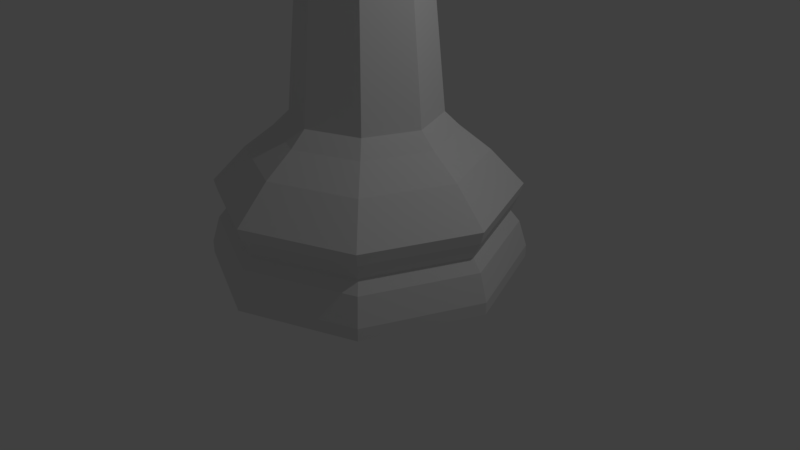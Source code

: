 # Source: LP_Bishop.blend  (saved by Blender 2.79.0; exported with 4.5.12 LTS)
import bpy
from mathutils import Matrix  # noqa: F401  (used for matrix-valued properties, if any)

bpy.ops.wm.read_factory_settings(use_empty=True)
scene = bpy.context.scene
scene.name = 'Scene'

# ---- collections
col_collection_1 = bpy.data.collections.new('Collection 1'); scene.collection.children.link(col_collection_1)

# ---- world
world_world = bpy.data.worlds.new('World'); scene.world = world_world
world_world.color = (0.05088, 0.05088, 0.05088)
world_world.use_sun_shadow = False
world_world.sun_shadow_jitter_overblur = 0.0
world_world.cycles.sampling_method = 'MANUAL'

# ---- cameras
cam_camera = bpy.data.cameras.new('Camera')
cam_camera.clip_end = 100.0
cam_camera.lens = 35.0
cam_camera.sensor_width = 32.0
cam_camera.sensor_height = 18.0
cam_camera.ortho_scale = 7.314
cam_camera.dof.focus_distance = 0.0
cam_camera.dof.aperture_fstop = 128.0

# ---- lights
light_lamp = bpy.data.lights.new('Lamp', 'POINT')
light_lamp.transmission_factor = 0.0
light_lamp.cutoff_distance = 30.0
light_lamp.energy = 100.0
light_lamp.shadow_buffer_clip_start = 1.001
light_lamp.shadow_soft_size = 0.1
light_lamp.shadow_maximum_resolution = 0.006
light_lamp.use_absolute_resolution = True

# ---- meshes
me_cube = bpy.data.meshes.new('Cube')
me_cube.from_pydata([(-1.0, 0.4071, -1.0), (-1.049, 0.6992, 0.817), (-1.0, 1.0, -1.0), (-1.021, 0.972, 0.5606), (1.0, 0.4071, -1.0), (0.9506, 0.6992, 0.817), (1.0, 1.0, -1.0), (0.9792, 0.972, 0.5606)], [], [(0, 1, 3, 2), (2, 3, 7, 6), (6, 7, 5, 4), (4, 5, 1, 0), (2, 6, 4, 0), (7, 3, 1, 5)])
me_cube.use_remesh_preserve_volume = False
me_cube.use_remesh_preserve_attributes = False
me_cube.use_mirror_vertex_groups = False
me_cube.update()
me_cylinder = bpy.data.meshes.new('Cylinder')
me_cylinder.from_pydata([(-0.6392, 1.548, -2.027e-05), (0.4215, 1.109, -2.027e-05), (0.8608, 0.04842, -2.027e-05), (0.4215, -1.012, -2.027e-05), (-0.6392, -1.452, -2.027e-05), (-1.7, -1.012, -2.027e-05), (-2.139, 0.04842, -2.027e-05), (-1.7, 1.109, -2.027e-05), (-0.6392, 1.168, 1.099), (0.1527, 0.8402, 1.099), (0.4806, 0.04842, 1.099), (0.1527, -0.7434, 1.099), (-0.6392, -1.071, 1.099), (-1.431, -0.7434, 1.099), (-1.759, 0.04842, 1.099), (-1.431, 0.8402, 1.099), (-0.6392, 0.8966, 1.309), (-0.03941, 0.6482, 1.309), (0.209, 0.04842, 1.309), (-0.03941, -0.5513, 1.309), (-0.6392, -0.7997, 1.309), (-1.239, -0.5513, 1.309), (-1.487, 0.04842, 1.309), (-1.239, 0.6482, 1.309), (-0.6392, 1.548, 0.1174), (-0.6392, 1.47, 0.3758), (0.4215, 1.109, 0.1174), (0.3658, 1.053, 0.3758), (0.8608, 0.04842, 0.1174), (0.7821, 0.04842, 0.3758), (0.4215, -1.012, 0.1174), (0.3658, -0.9566, 0.3758), (-0.6392, -1.452, 0.1174), (-0.6392, -1.373, 0.3758), (-1.7, -1.012, 0.1174), (-1.644, -0.9566, 0.3758), (-2.139, 0.04842, 0.1174), (-2.06, 0.04842, 0.3758), (-1.7, 1.109, 0.1174), (-1.644, 1.053, 0.3758), (-0.6392, 1.455, 0.6453), (-0.6392, 1.487, 0.763), (0.3553, 1.043, 0.6453), (0.3778, 1.065, 0.763), (0.7673, 0.04842, 0.6453), (0.799, 0.04842, 0.763), (0.3553, -0.9461, 0.6453), (0.3778, -0.9685, 0.763), (-0.6392, -1.358, 0.6453), (-0.6392, -1.39, 0.763), (-1.634, -0.9461, 0.6453), (-1.656, -0.9685, 0.763), (-2.046, 0.04842, 0.6453), (-2.077, 0.04842, 0.763), (-1.634, 1.043, 0.6453), (-1.656, 1.065, 0.763), (-0.6392, 1.382, 0.4848), (0.304, 0.9915, 0.4848), (0.6946, 0.04842, 0.4848), (0.304, -0.8947, 0.4848), (-0.6392, -1.285, 0.4848), (-1.582, -0.8947, 0.4848), (-1.973, 0.04842, 0.4848), (-1.582, 0.9915, 0.4848), (-0.6392, 0.7453, 1.454), (-0.1463, 0.5412, 1.454), (0.05778, 0.04842, 1.454), (-0.1463, -0.4444, 1.454), (-0.6392, -0.6485, 1.454), (-1.132, -0.4444, 1.454), (-1.336, 0.04842, 1.454), (-1.132, 0.5412, 1.454), (-0.0952, 0.04842, 3.061), (-0.2545, 0.4331, 3.061), (-0.6392, 0.5924, 3.061), (-0.2545, -0.3362, 3.061), (-0.6392, -0.4955, 3.061), (-1.024, 0.4331, 3.061), (-1.024, -0.3362, 3.061), (-1.183, 0.04842, 3.061), (0.3172, 0.04842, 3.19), (0.03711, 0.7247, 3.19), (-0.6392, 1.005, 3.19), (0.03711, -0.6278, 3.19), (-0.6392, -0.908, 3.19), (-1.315, 0.7247, 3.19), (-1.315, -0.6278, 3.19), (-1.596, 0.04842, 3.19), (0.02939, 0.04842, 3.436), (-0.1664, 0.5211, 3.436), (-0.6392, 0.717, 3.436), (-0.1664, -0.4243, 3.436), (-0.6392, -0.6201, 3.436), (-1.112, 0.5211, 3.436), (-1.112, -0.4243, 3.436), (-1.308, 0.04842, 3.436), (-0.2294, 0.4582, 5.011), (-0.05966, 0.6279, 4.419), (-0.2294, 0.4582, 3.61), (-0.05966, 0.04842, 5.011), (-0.05966, 0.04842, 3.61), (-0.2294, -0.3613, 5.011), (-0.05966, -0.5311, 4.419), (-0.2294, -0.3613, 3.61), (-0.6392, -0.5311, 5.011), (-0.6392, -0.7711, 4.419), (-0.6392, -0.5311, 3.61), (-0.6392, 0.04842, 5.57), (-1.049, -0.3613, 5.011), (-1.219, -0.5311, 4.419), (-1.049, -0.3613, 3.61), (-1.219, 0.04842, 5.011), (-1.459, 0.04842, 4.419), (-1.219, 0.04842, 3.61), (-1.049, 0.4582, 5.011), (-1.219, 0.6279, 4.419), (-1.049, 0.4582, 3.61), (-0.6392, 0.6279, 5.011), (-0.6392, 0.8679, 4.419), (-0.6392, 0.6279, 3.61), (-0.2077, -0.383, 3.32), (-0.6392, -0.5617, 3.32), (-0.6392, 0.6586, 3.32), (-0.2077, 0.4799, 3.32), (-1.071, -0.383, 3.32), (-1.249, 0.04842, 3.32), (-1.071, 0.4799, 3.32), (-0.02901, 0.04842, 3.32), (-0.6392, 0.1556, 5.756), (-0.6392, 0.1556, 5.632), (-0.6392, 0.04842, 5.57), (-0.5464, -0.005158, 5.756), (-0.5464, -0.005158, 5.632), (-0.6392, 0.04842, 5.818), (-0.7319, -0.005158, 5.756), (-0.7319, -0.005158, 5.632), (-0.7501, -0.06258, 5.419), (-0.5474, -0.04331, 5.445), (-0.6392, -0.05507, 5.47), (-0.06171, 0.04347, 5.011), (-0.04426, 0.04842, 4.973), (-1.168, -0.07344, 5.011), (-1.417, -0.05134, 4.419), (0.153, 0.1146, 4.419), (0.1072, 0.1216, 4.275), (-1.385, -0.03733, 4.29), (-0.9934, -0.3058, 5.087), (-1.067, -0.3185, 5.011), (-0.3594, -0.2313, 5.189), (-0.6392, -0.2556, 5.277), (-0.172, -0.2227, 5.011), (0.06263, -0.2358, 4.419), (-1.281, -0.3798, 4.419), (-1.246, -0.3834, 4.307), (0.02022, -0.2485, 4.294), (0.1386, 0.04842, 4.278)], [], [(29, 58, 59, 31), (17, 65, 66, 18), (23, 71, 64, 16), (20, 68, 69, 21), (21, 69, 70, 22), (27, 57, 58, 29), (57, 42, 44, 58), (58, 44, 46, 59), (46, 47, 49, 48), (25, 56, 57, 27), (39, 63, 56, 25), (15, 23, 16, 8), (8, 16, 17, 9), (10, 18, 19, 11), (9, 17, 18, 10), (37, 62, 63, 39), (62, 52, 54, 63), (63, 54, 40, 56), (56, 40, 42, 57), (35, 61, 62, 37), (33, 60, 61, 35), (11, 19, 20, 12), (12, 20, 21, 13), (14, 22, 23, 15), (13, 21, 22, 14), (31, 59, 60, 33), (59, 46, 48, 60), (60, 48, 50, 61), (61, 50, 52, 62), (28, 29, 31, 30), (26, 27, 29, 28), (64, 71, 77, 74), (24, 25, 27, 26), (41, 8, 9, 43), (55, 15, 8, 41), (51, 13, 14, 53), (38, 39, 25, 24), (36, 37, 39, 38), (2, 3, 4, 5, 6, 7, 0, 1), (34, 35, 37, 36), (43, 9, 10, 45), (45, 10, 11, 47), (53, 14, 15, 55), (32, 33, 35, 34), (30, 31, 33, 32), (2, 28, 30, 3), (44, 45, 47, 46), (47, 11, 12, 49), (49, 12, 13, 51), (1, 26, 28, 2), (0, 24, 26, 1), (18, 66, 67, 19), (16, 64, 65, 17), (22, 70, 71, 23), (19, 67, 68, 20), (7, 38, 24, 0), (54, 55, 41, 40), (40, 41, 43, 42), (42, 43, 45, 44), (6, 36, 38, 7), (5, 34, 36, 6), (4, 32, 34, 5), (48, 49, 51, 50), (50, 51, 53, 52), (52, 53, 55, 54), (3, 30, 32, 4), (79, 78, 86, 87), (66, 65, 73, 72), (68, 67, 75, 76), (67, 66, 72, 75), (69, 68, 76, 78), (65, 64, 74, 73), (71, 70, 79, 77), (70, 69, 78, 79), (121, 120, 91, 92), (74, 77, 85, 82), (75, 72, 80, 83), (72, 73, 81, 80), (77, 79, 87, 85), (78, 76, 84, 86), (76, 75, 83, 84), (73, 74, 82, 81), (88, 100, 103, 91), (123, 122, 90, 89), (125, 124, 94, 95), (122, 126, 93, 90), (120, 127, 88, 91), (127, 123, 89, 88), (126, 125, 95, 93), (124, 121, 92, 94), (118, 117, 96, 97), (119, 118, 97, 98), (117, 107, 96), (97, 96, 99, 140, 143), (98, 97, 143, 144, 155, 100), (96, 107, 99), (100, 155, 154, 151, 102, 103), (99, 107, 137, 139), (102, 101, 104, 105), (103, 102, 105, 106), (101, 148, 149, 104), (104, 149, 146, 108), (105, 104, 108, 109), (106, 105, 109, 110), (110, 109, 152, 153, 145, 142, 112, 113), (108, 146, 147), (109, 108, 147, 152), (113, 112, 115, 116), (111, 107, 114), (112, 111, 114, 115), (116, 115, 118, 119), (114, 107, 117), (115, 114, 117, 118), (91, 103, 106, 92), (92, 106, 110, 94), (94, 110, 113, 95), (95, 113, 116, 93), (93, 116, 119, 90), (90, 119, 98, 89), (89, 98, 100, 88), (86, 84, 121, 124), (85, 87, 125, 126), (80, 81, 123, 127), (83, 80, 127, 120), (82, 85, 126, 122), (87, 86, 124, 125), (81, 82, 122, 123), (84, 83, 120, 121), (130, 129, 132), (129, 128, 131, 132), (128, 133, 131), (130, 132, 135), (132, 131, 134, 135), (131, 133, 134), (130, 135, 129), (135, 134, 128, 129), (134, 133, 128), (150, 148, 101), (138, 137, 107), (141, 136, 107, 111), (142, 141, 111, 112), (151, 150, 101, 102), (139, 140, 99), (136, 138, 107)])
me_cylinder.use_remesh_preserve_volume = False
me_cylinder.use_remesh_preserve_attributes = False
me_cylinder.use_mirror_vertex_groups = False
me_cylinder.update()

# ---- objects
ob_cube = bpy.data.objects.new('Cube', me_cube)
ob_lp_bishop = bpy.data.objects.new('LP Bishop', me_cylinder)
ob_lamp = bpy.data.objects.new('Lamp', light_lamp)
ob_camera = bpy.data.objects.new('Camera', cam_camera)

# ---- transforms, parenting, visibility, modifiers, constraints
ob_cube.location = (0.005381, 0.3717, 6.663)
ob_cube.rotation_euler = (-0.04966, 0.0101, 0.1061)
ob_cube.scale = (1.39, -0.8078, 0.9854)
ob_cube.hide_viewport = True
ob_cube.lineart.crease_threshold = 0.0
_m = ob_cube.modifiers.new('Boolean', 'BOOLEAN')
_m.operation = 'INTERSECT'
_m.solver = 'FAST'
ob_lp_bishop.location = (0.8522, -0.06456, 0.0)
ob_lp_bishop.scale = (1.333, 1.333, 1.33)
ob_lp_bishop.lineart.crease_threshold = 0.0
ob_lamp.location = (4.076, 1.005, 5.904)
ob_lamp.rotation_euler = (0.6503, 0.05522, 1.866)
ob_lamp.lock_rotations_4d = False
ob_lamp.empty_display_type = 'ARROWS'
ob_lamp.color = (0.0, 0.0, 0.0, 0.0)
ob_lamp.lineart.crease_threshold = 0.0
ob_camera.location = (7.481, -6.508, 5.344)
ob_camera.rotation_euler = (1.109, 0.0, 0.8149)
ob_camera.lock_rotations_4d = False
ob_camera.empty_display_type = 'ARROWS'
ob_camera.color = (0.0, 0.0, 0.0, 0.0)
ob_camera.display_type = 'WIRE'
ob_camera.lineart.crease_threshold = 0.0

# ---- collection membership
col_collection_1.objects.link(ob_cube)
col_collection_1.objects.link(ob_lp_bishop)
col_collection_1.objects.link(ob_lamp)
col_collection_1.objects.link(ob_camera)

# ---- scene / render settings (as saved in the file)
scene.camera = ob_camera
scene.frame_start = 1; scene.frame_end = 250; scene.frame_set(208)
scene.render.engine = 'BLENDER_EEVEE_NEXT'
scene.render.resolution_percentage = 50
scene.render.dither_intensity = 0.0
scene.cycles.use_denoising = False
scene.cycles.samples = 128
scene.cycles.sampling_pattern = 'TABULATED_SOBOL'
scene.cycles.use_adaptive_sampling = False
scene.cycles.use_light_tree = False
scene.cycles.blur_glossy = 0.0
scene.cycles.sample_clamp_indirect = 0.0
scene.view_settings.view_transform = 'Standard'
bpy.context.view_layer.update()
